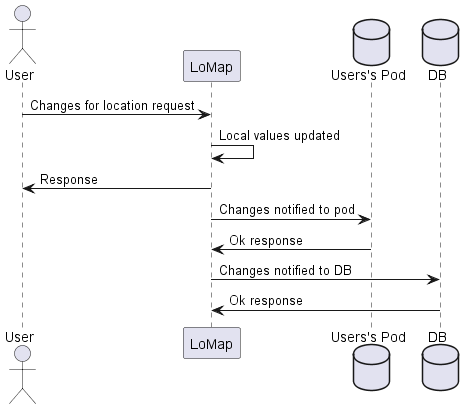

The diagram above was rendered by PlantUML. Its source (embedded in the PNG):
@startuml
actor User
participant LoMap
database Pod as "Users's Pod"
database DB
User -> LoMap: Changes for location request
LoMap-> LoMap: Local values updated
User <- LoMap: Response
LoMap-> Pod: Changes notified to pod
LoMap<- Pod: Ok response
LoMap-> DB: Changes notified to DB
LoMap<- DB: Ok response
@enduml